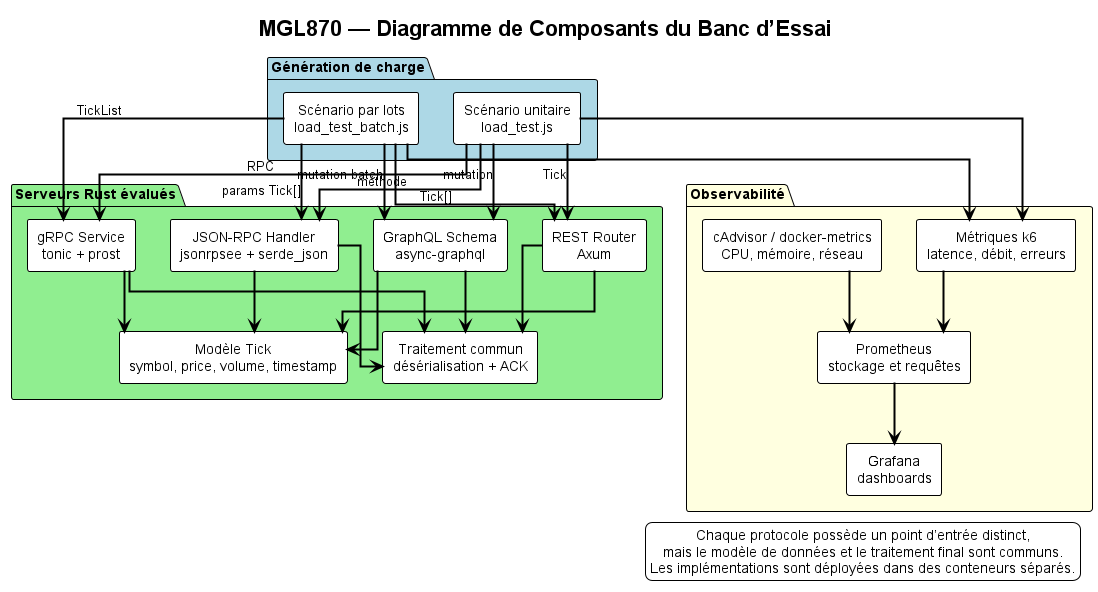

The diagram above was rendered by PlantUML. Its source (embedded in the PNG):
@startuml "MGL870 - Vue Composants"
!theme plain
skinparam backgroundColor #FFFFFF
skinparam linetype ortho
skinparam shadowing false
skinparam componentStyle rectangle
skinparam ArrowThickness 2
skinparam defaultTextAlignment center
skinparam defaultFontName Arial

title "MGL870 — Diagramme de Composants du Banc d’Essai"

package "Génération de charge" #LightBlue {
  component "Scénario unitaire\nload_test.js" as Single
  component "Scénario par lots\nload_test_batch.js" as Batch
}

package "Serveurs Rust évalués" #LightGreen {
  component "REST Router\nAxum" as Rest
  component "GraphQL Schema\nasync-graphql" as Graphql
  component "JSON-RPC Handler\njsonrpsee + serde_json" as JsonRpc
  component "gRPC Service\ntonic + prost" as Grpc
  component "Modèle Tick\nsymbol, price, volume, timestamp" as Tick
  component "Traitement commun\ndésérialisation + ACK" as Processing
}

package "Observabilité" #LightYellow {
  component "Métriques k6\nlatence, débit, erreurs" as K6Metrics
  component "cAdvisor / docker-metrics\nCPU, mémoire, réseau" as ContainerMetrics
  component "Prometheus\nstockage et requêtes" as Prometheus
  component "Grafana\ndashboards" as Grafana
}

Single --> Rest : Tick
Single --> Graphql : mutation
Single --> JsonRpc : méthode
Single --> Grpc : RPC
Batch --> Rest : Tick[]
Batch --> Graphql : mutation batch
Batch --> JsonRpc : params Tick[]
Batch --> Grpc : TickList

Rest --> Tick
Graphql --> Tick
JsonRpc --> Tick
Grpc --> Tick
Rest --> Processing
Graphql --> Processing
JsonRpc --> Processing
Grpc --> Processing

Single --> K6Metrics
Batch --> K6Metrics
ContainerMetrics --> Prometheus
K6Metrics --> Prometheus
Prometheus --> Grafana

legend right
Chaque protocole possède un point d’entrée distinct,
mais le modèle de données et le traitement final sont communs.
Les implémentations sont déployées dans des conteneurs séparés.
endlegend

@enduml